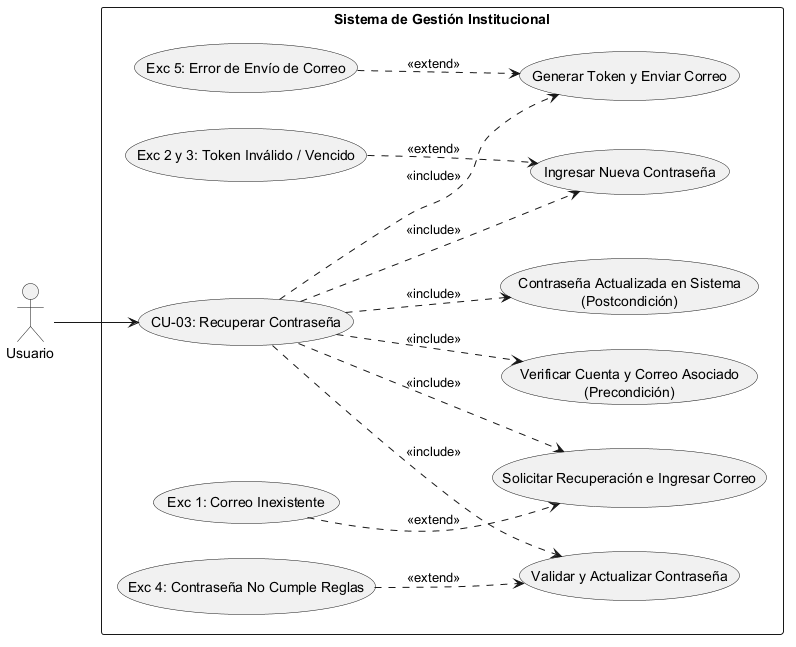

The diagram above was rendered by PlantUML. Its source (embedded in the PNG):
@startuml
left to right direction
skinparam packageStyle rectangle

' Definición de Actor (Cualquier Usuario no autenticado)
actor "Usuario" as User

rectangle "Sistema de Gestión Institucional" {
    
    ' Caso de Uso Principal
    usecase "CU-03: Recuperar Contraseña" as CU03
    
    ' --- PRECONDICIONES ---
    usecase "Verificar Cuenta y Correo Asociado\n(Precondición)" as Precond
    
    ' --- SECUENCIA NORMAL ---
    usecase "Solicitar Recuperación e Ingresar Correo" as Sec1
    usecase "Generar Token y Enviar Correo" as Sec2
    usecase "Ingresar Nueva Contraseña" as Sec3
    usecase "Validar y Actualizar Contraseña" as Sec4
    
    ' --- POSTCONDICIÓN ---
    usecase "Contraseña Actualizada en Sistema\n(Postcondición)" as Post
    
    ' --- EXCEPCIONES ---
    usecase "Exc 1: Correo Inexistente" as Exc1
    usecase "Exc 5: Error de Envío de Correo" as Exc5
    usecase "Exc 2 y 3: Token Inválido / Vencido" as Exc2
    usecase "Exc 4: Contraseña No Cumple Reglas" as Exc4

    ' Conexión del Actor al caso raíz
    User --> CU03

    ' Relaciones de Inclusión (Precondiciones, Secuencia Normal y Postcondición)
    CU03 ..> Precond : <<include>>
    CU03 ..> Sec1 : <<include>>
    CU03 ..> Sec2 : <<include>>
    CU03 ..> Sec3 : <<include>>
    CU03 ..> Sec4 : <<include>>
    CU03 ..> Post : <<include>>

    ' Relaciones de Extensión (Excepciones que interrumpen pasos específicos)
    Exc1 ..> Sec1 : <<extend>>
    Exc5 ..> Sec2 : <<extend>>
    Exc2 ..> Sec3 : <<extend>>
    Exc4 ..> Sec4 : <<extend>>
}
@enduml